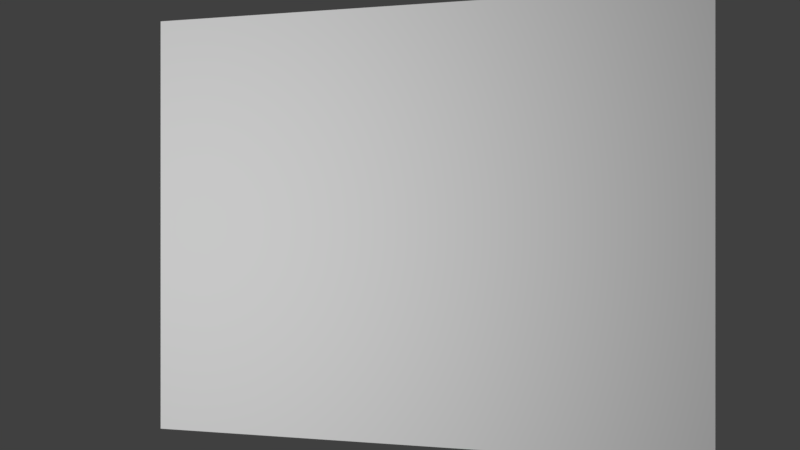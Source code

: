 # Source: sl_1.blend  (saved by Blender 2.78.0; exported with 4.5.12 LTS)
import bpy
from mathutils import Matrix  # noqa: F401  (used for matrix-valued properties, if any)

bpy.ops.wm.read_factory_settings(use_empty=True)
scene = bpy.context.scene
scene.name = 'Scene'

# ---- collections
col_collection_1 = bpy.data.collections.new('Collection 1'); scene.collection.children.link(col_collection_1)

# ---- images (referenced by path relative to the original .blend; pixels are not part of the script)
import os
ASSET_DIR = os.environ.get("B2B_ASSET_DIR", "")  # directory of the original .blend (textures are referenced by path, not embedded)
HERE = os.path.dirname(os.path.abspath(__file__))  # packed textures are extracted next to this script under _unpacked/

def load_image(name, relpath, width, height, colorspace="sRGB"):
    """Load a texture the original file referenced (path relative to the .blend, or extracted next to this script)."""
    p = next((c for c in (os.path.join(HERE, relpath), os.path.join(ASSET_DIR, relpath)) if relpath and os.path.exists(c)), "")
    if p:
        img = bpy.data.images.load(p, check_existing=True)
        img.name = name
    else:  # same state as the original file: an image datablock whose file is absent (Cycles renders it pink)
        img = bpy.data.images.new(name, width, height)
        img.source = "FILE"
        img.filepath = "//" + (relpath or name)
    img.colorspace_settings.name = colorspace
    return img
img_texturescom_woodfine0007_seamless_s_jpg_001 = load_image('TexturesCom_WoodFine0007_seamless_S.jpg.001', 'TexturesCom_WoodFine0007_seamless_S.jpg', 1024, 1024, 'sRGB')
img_texturescom_tilesornate0020_1_seamless_s_jpg_001 = load_image('TexturesCom_TilesOrnate0020_1_seamless_S.jpg.001', 'TexturesCom_TilesOrnate0020_1_seamless_S.jpg', 1024, 1024, 'sRGB')
img_calibration_pattern_jpg = load_image('calibration_pattern.jpg', 'calibration_pattern.jpg', 1024, 1024, 'sRGB')

# ---- materials (node trees are filled in below, after node groups)
mat_material_002 = bpy.data.materials.new('Material.002')
mat_material_002.alpha_threshold = 0.0
mat_material_002.roughness = 0.5
mat_material_001 = bpy.data.materials.new('Material.001')
mat_material_001.alpha_threshold = 0.0
mat_material_001.roughness = 0.5
mat_material_000 = bpy.data.materials.new('Material.000')
mat_material_000.alpha_threshold = 0.0
mat_material_000.preview_render_type = 'FLAT'
mat_material_000.roughness = 0.5

# ---- material node trees
mat_material_002.use_nodes = True; mat_material_002.node_tree.nodes.clear()
_N = mat_material_002.node_tree.nodes; _L = mat_material_002.node_tree.links
n0 = _N.new('ShaderNodeOutputMaterial'); n0.name = 'Material Output'; n0.location = (300, 300)
n1 = _N.new('ShaderNodeBsdfDiffuse'); n1.name = 'Diffuse BSDF'; n1.location = (10, 300)
n2 = _N.new('ShaderNodeTexImage'); n2.name = 'Image Texture'; n2.location = (-302, 352)
n2.width = 202
n2.image = img_texturescom_woodfine0007_seamless_s_jpg_001
_L.new(n1.outputs[0], n0.inputs[0])
_L.new(n2.outputs[0], n1.inputs[0])
n0.is_active_output = True
mat_material_001.use_nodes = True; mat_material_001.node_tree.nodes.clear()
_N = mat_material_001.node_tree.nodes; _L = mat_material_001.node_tree.links
n0 = _N.new('ShaderNodeOutputMaterial'); n0.name = 'Material Output'; n0.location = (300, 300)
n1 = _N.new('ShaderNodeBsdfDiffuse'); n1.name = 'Diffuse BSDF'; n1.location = (23, 301)
n2 = _N.new('ShaderNodeTexCoord'); n2.name = 'Texture Coordinate'; n2.location = (-478, 356)
n3 = _N.new('ShaderNodeTexImage'); n3.name = 'Image Texture.001'; n3.location = (-247, 363)
n3.width = 181
n3.image = img_texturescom_tilesornate0020_1_seamless_s_jpg_001
_L.new(n1.outputs[0], n0.inputs[0])
_L.new(n2.outputs[0], n3.inputs[0])
_L.new(n3.outputs[0], n1.inputs[0])
n0.is_active_output = True
mat_material_000.use_nodes = True; mat_material_000.node_tree.nodes.clear()
_N = mat_material_000.node_tree.nodes; _L = mat_material_000.node_tree.links
n0 = _N.new('ShaderNodeOutputMaterial'); n0.name = 'Material Output'; n0.location = (300, 300)
n1 = _N.new('ShaderNodeBsdfDiffuse'); n1.name = 'Diffuse BSDF'; n1.location = (33, 304)
n2 = _N.new('ShaderNodeTexCoord'); n2.name = 'Texture Coordinate'; n2.location = (-478, 356)
n3 = _N.new('ShaderNodeTexImage'); n3.name = 'Image Texture'; n3.location = (-217, 370)
n3.width = 140
n3.image = img_calibration_pattern_jpg
_L.new(n1.outputs[0], n0.inputs[0])
_L.new(n2.outputs[0], n3.inputs[0])
_L.new(n3.outputs[0], n1.inputs[2])
n0.is_active_output = True

# ---- world
world_world = bpy.data.worlds.new('World'); scene.world = world_world
world_world.color = (0.05088, 0.05088, 0.05088)
world_world.use_sun_shadow = False
world_world.sun_shadow_jitter_overblur = 0.0
world_world.cycles.sampling_method = 'MANUAL'

# ---- cameras
cam_camera = bpy.data.cameras.new('Camera')
cam_camera.clip_end = 100.0
cam_camera.lens = 35.0
cam_camera.sensor_width = 32.0
cam_camera.sensor_height = 18.0
cam_camera.ortho_scale = 7.314
cam_camera.dof.focus_distance = 0.0

# ---- lights
light_point = bpy.data.lights.new('Point', 'POINT')
light_point.transmission_factor = 0.0
light_point.energy = 3e+04
light_point.shadow_buffer_clip_start = 0.5
light_point.shadow_maximum_resolution = 0.006
light_point.use_absolute_resolution = True
light_lamp = bpy.data.lights.new('Lamp', 'SPOT')
light_lamp.transmission_factor = 0.0
light_lamp.cutoff_distance = 30.0
light_lamp.energy = 1.0
light_lamp.shadow_buffer_clip_start = 1.001
light_lamp.shadow_maximum_resolution = 0.006
light_lamp.use_absolute_resolution = True
light_lamp.spot_size = 1.309
light_lamp.use_nodes = True; light_lamp.node_tree.nodes.clear()
_N = light_lamp.node_tree.nodes; _L = light_lamp.node_tree.links
n0 = _N.new('ShaderNodeOutputLight'); n0.name = 'Lamp Output'; n0.location = (300, 300)
n1 = _N.new('ShaderNodeMapping'); n1.name = 'Mapping'; n1.location = (-515, 402)
n1.inputs[1].default_value = (0.5, 0.5, 0.0)
n1.inputs[3].default_value = (1.0, 1.4, 1.0)
n2 = _N.new('ShaderNodeCombineXYZ'); n2.name = 'Combine XYZ'; n2.location = (-694, 347)
n3 = _N.new('ShaderNodeMath'); n3.name = 'Math'; n3.location = (-863, 446)
n3.operation = 'DIVIDE'
n4 = _N.new('ShaderNodeTexCoord'); n4.name = 'Texture Coordinate'; n4.location = (-1240, 372)
n5 = _N.new('ShaderNodeMath'); n5.name = 'Math.001'; n5.location = (-849, 238)
n5.operation = 'DIVIDE'
n6 = _N.new('ShaderNodeSeparateXYZ'); n6.name = 'Separate XYZ'; n6.location = (-1055, 347)
n7 = _N.new('ShaderNodeTexImage'); n7.name = 'Image Texture'; n7.location = (-151, 384)
n7.width = 250
n7.image = None
n8 = _N.new('ShaderNodeEmission'); n8.name = 'Emission'; n8.location = (133, 319)
n8.inputs[1].default_value = 3e+04
n9 = _N.new('ShaderNodeNewGeometry'); n9.name = 'Geometry'; n9.location = (0, 0)
n10 = _N.new('ShaderNodeVectorTransform'); n10.name = 'Vector Transform'; n10.location = (0, 0)
n10.vector_type = 'NORMAL'
n11 = _N.new('ShaderNodeVectorMath'); n11.name = 'Vector Math'; n11.location = (0, 0)
n11.operation = 'MAXIMUM'
n12 = _N.new('ShaderNodeVectorMath'); n12.name = 'Vector Math.001'; n12.location = (0, 0)
n12.operation = 'MINIMUM'
n12.inputs[1].default_value = (1.0, 1.0, 1.0)
_L.new(n8.outputs[0], n0.inputs[0])
_L.new(n7.outputs[0], n8.inputs[0])
_L.new(n2.outputs[0], n1.inputs[0])
_L.new(n6.outputs[0], n3.inputs[0])
_L.new(n6.outputs[2], n3.inputs[1])
_L.new(n6.outputs[1], n5.inputs[0])
_L.new(n6.outputs[2], n5.inputs[1])
_L.new(n3.outputs[0], n2.inputs[0])
_L.new(n5.outputs[0], n2.inputs[1])
_L.new(n6.outputs[2], n2.inputs[2])
_L.new(n9.outputs[4], n10.inputs[0])
_L.new(n10.outputs[0], n6.inputs[0])
_L.new(n11.outputs[0], n7.inputs[0])
_L.new(n12.outputs[0], n11.inputs[0])
_L.new(n1.outputs[0], n12.inputs[0])
n0.is_active_output = True

# ---- meshes
me_cube = bpy.data.meshes.new('Cube')
me_cube.from_pydata([(-1.0, -1.0, -1.0), (-1.0, -1.0, 1.0), (-1.0, 1.0, -1.0), (-1.0, 1.0, 1.0), (1.0, -1.0, -1.0), (1.0, -1.0, 1.0), (1.0, 1.0, -1.0), (1.0, 1.0, 1.0)], [], [(0, 1, 3, 2), (2, 3, 7, 6), (6, 7, 5, 4), (4, 5, 1, 0), (2, 6, 4, 0), (7, 3, 1, 5)])
_uv = me_cube.uv_layers.new(name='UVMap')
_uv.uv.foreach_set('vector', [0.5, 0.5, 0.25, 0.5, 0.25, 0.25, 0.5, 0.25, 0.75, 8.662e-05, 0.9999, 8.659e-05, 0.9999, 0.25, 0.75, 0.25, 0.75, 0.25, 0.9999, 0.25, 0.9999, 0.5, 0.75, 0.5, 0.75, 0.5, 0.9999, 0.5, 0.9999, 0.75, 0.75, 0.75, 0.5, 0.25, 0.75, 0.25, 0.75, 0.5, 0.5, 0.5, 8.665e-05, 0.25, 0.25, 0.25, 0.25, 0.5, 8.659e-05, 0.5])
me_cube.materials.append(mat_material_002)
me_cube.use_remesh_preserve_volume = False
me_cube.use_remesh_preserve_attributes = False
me_cube.use_mirror_vertex_groups = False
me_cube.update()
me_plane = bpy.data.meshes.new('Plane')
me_plane.from_pydata([(-1.0, -1.0, 0.0), (1.0, -1.0, 0.0), (-1.0, 1.0, 0.0), (1.0, 1.0, 0.0)], [], [(0, 1, 3, 2)])
me_plane.materials.append(mat_material_001)
me_plane.use_remesh_preserve_volume = False
me_plane.use_remesh_preserve_attributes = False
me_plane.use_mirror_vertex_groups = False
me_plane.update()
me_plane_001 = bpy.data.meshes.new('Plane.001')
me_plane_001.from_pydata([(-1.0, -1.0, 0.0), (1.0, -1.0, 0.0), (-1.0, 1.0, 0.0), (1.0, 1.0, 0.0)], [], [(0, 1, 3, 2)])
me_plane_001.materials.append(mat_material_000)
me_plane_001.use_remesh_preserve_volume = False
me_plane_001.use_remesh_preserve_attributes = False
me_plane_001.use_mirror_vertex_groups = False
me_plane_001.update()

# ---- objects
ob_cube = bpy.data.objects.new('Cube', me_cube)
ob_point = bpy.data.objects.new('Point', light_point)
ob_plane = bpy.data.objects.new('Plane', me_plane)
ob_lamp = bpy.data.objects.new('Lamp', light_lamp)
ob_camera = bpy.data.objects.new('Camera', cam_camera)
ob_plane_calib = bpy.data.objects.new('Plane_Calib', me_plane_001)

# ---- transforms, parenting, visibility, modifiers, constraints
ob_cube.location = (0.0, 0.0, 2.5)
ob_cube.scale = (2.5, 2.5, 2.5)
ob_cube.hide_viewport = True
ob_cube.hide_render = True
ob_cube.lineart.crease_threshold = 0.0
ob_point.location = (0.0, 0.0, 30.0)
ob_point.lineart.crease_threshold = 0.0
ob_plane.location = (0.0, 0.0, 0.0)
ob_plane.scale = (10.03, 7.799, 206.4)
ob_plane.hide_viewport = True
ob_plane.hide_render = True
ob_plane.lineart.crease_threshold = 0.0
ob_lamp.location = (-7.5, 0.0, 25.0)
ob_lamp.rotation_euler = (5.158e-09, -0.2618, -3.544e-08)
ob_lamp.lock_rotations_4d = False
ob_lamp.empty_display_type = 'ARROWS'
ob_lamp.color = (0.0, 0.0, 0.0, 0.0)
ob_lamp.hide_viewport = True
ob_lamp.hide_render = True
ob_lamp.lineart.crease_threshold = 0.0
ob_camera.location = (7.5, 0.0, 30.0)
ob_camera.rotation_euler = (0.0, 0.2618, 0.0)
ob_camera.lock_rotations_4d = False
ob_camera.empty_display_type = 'ARROWS'
ob_camera.color = (0.0, 0.0, 0.0, 0.0)
ob_camera.display_type = 'WIRE'
ob_camera.lineart.crease_threshold = 0.0
ob_plane_calib.location = (0.0, 0.0, 0.0)
ob_plane_calib.scale = (10.03, 7.799, 206.4)
ob_plane_calib.lineart.crease_threshold = 0.0

# ---- collection membership
col_collection_1.objects.link(ob_cube)
col_collection_1.objects.link(ob_point)
col_collection_1.objects.link(ob_plane)
col_collection_1.objects.link(ob_lamp)
col_collection_1.objects.link(ob_camera)
col_collection_1.objects.link(ob_plane_calib)

# ---- scene / render settings (as saved in the file)
scene.camera = ob_camera
scene.frame_start = 1; scene.frame_end = 250; scene.frame_set(11)
scene.render.engine = 'CYCLES'
scene.render.image_settings.file_format = 'JPEG'
scene.render.resolution_x = 1280
scene.render.resolution_y = 720
scene.render.dither_intensity = 0.0
scene.cycles.use_denoising = False
scene.cycles.samples = 500
scene.cycles.sampling_pattern = 'TABULATED_SOBOL'
scene.cycles.light_sampling_threshold = 0.0
scene.cycles.use_adaptive_sampling = False
scene.cycles.use_light_tree = False
scene.cycles.blur_glossy = 0.0
scene.cycles.max_bounces = 4
scene.cycles.sample_clamp_indirect = 0.0
scene.view_settings.view_transform = 'Standard'
bpy.context.view_layer.update()
